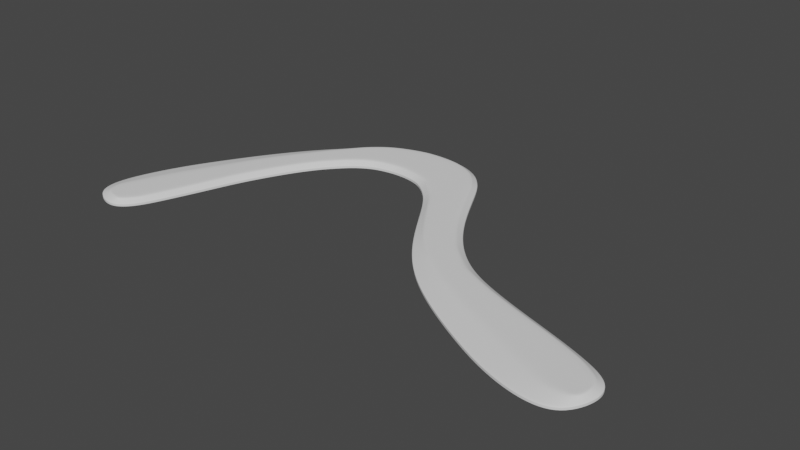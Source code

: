 # Source: questionmark.blend  (saved by Blender 3.2.14; exported with 4.5.12 LTS)
import bpy
from mathutils import Matrix  # noqa: F401  (used for matrix-valued properties, if any)

bpy.ops.wm.read_factory_settings(use_empty=True)
scene = bpy.context.scene
scene.name = 'Scene'

# ---- collections
col_collection = bpy.data.collections.new('Collection'); scene.collection.children.link(col_collection)

# ---- world
world_world = bpy.data.worlds.new('World'); scene.world = world_world
world_world.use_nodes = True; world_world.node_tree.nodes.clear()
_N = world_world.node_tree.nodes; _L = world_world.node_tree.links
n0 = _N.new('ShaderNodeOutputWorld'); n0.name = 'World Output'; n0.location = (300, 300)
n1 = _N.new('ShaderNodeBackground'); n1.name = 'Background'; n1.location = (10, 300)
n1.inputs[0].default_value = (0.05088, 0.05088, 0.05088, 1.0)
_L.new(n1.outputs[0], n0.inputs[0])
n0.is_active_output = True
world_world.color = (0.05088, 0.05088, 0.05088)
world_world.use_sun_shadow = False
world_world.sun_shadow_jitter_overblur = 0.0

# ---- meshes
me_mesh = bpy.data.meshes.new('Mesh')
me_mesh.from_pydata([(-0.1233, 0.003865, 0.0), (-0.1358, 0.0107, 0.0), (-0.1379, 0.02454, 0.0), (-0.1319, 0.04396, 0.0), (-0.1236, 0.06297, 0.0), (-0.1125, 0.0824, 0.0), (-0.1014, 0.1005, 0.0), (-0.08888, 0.1184, 0.0), (-0.07535, 0.1345, 0.0), (-0.06131, 0.1482, 0.0), (-0.04557, 0.1582, 0.0), (-0.02776, 0.1636, 0.0), (-0.007495, 0.1634, 0.0), (0.01028, 0.1562, 0.0), (0.02181, 0.1428, 0.0), (0.03036, 0.1253, 0.0), (0.04086, 0.1049, 0.0), (0.05449, 0.08496, 0.0), (0.07167, 0.06919, 0.0), (0.09154, 0.05994, 0.0), (0.1129, 0.05233, 0.0), (0.1365, 0.04468, 0.0), (0.1689, 0.01978, 0.0), (0.1653, 0.000583, 0.0), (0.1042, 0.01559, 0.0), (0.08107, 0.02855, 0.0), (0.05937, 0.04335, 0.0), (0.04217, 0.06036, 0.0), (0.02807, 0.08035, 0.0), (0.01635, 0.1, 0.0), (0.006006, 0.1163, 0.0), (-0.005895, 0.127, 0.0), (-0.02353, 0.1314, 0.0), (-0.03644, 0.1302, 0.0), (-0.04623, 0.1265, 0.0), (-0.05513, 0.1194, 0.0), (-0.06303, 0.1106, 0.0), (-0.07049, 0.09966, 0.0), (-0.07756, 0.08651, 0.0), (-0.08652, 0.06709, 0.0), (-0.09342, 0.04639, 0.0), (-0.1002, 0.02804, 0.0), (-0.1063, 0.01265, 0.0), (-0.1142, 0.004382, 0.0), (-0.1211, 0.008357, 0.0), (-0.129, 0.01133, 0.0), (-0.1296, 0.01912, 0.0), (-0.1231, 0.03492, 0.0), (-0.1153, 0.05211, 0.0), (-0.1057, 0.071, 0.0), (-0.0965, 0.08984, 0.0), (-0.08505, 0.1084, 0.0), (-0.07307, 0.1265, 0.0), (-0.05982, 0.1435, 0.0), (-0.04404, 0.1549, 0.0), (-0.02723, 0.16, 0.0), (-0.008216, 0.1598, 0.0), (0.008109, 0.1532, 0.0), (0.01875, 0.1408, 0.0), (0.02709, 0.1238, 0.0), (0.03774, 0.1032, 0.0), (0.05183, 0.08257, 0.0), (0.06956, 0.06619, 0.0), (0.09009, 0.05663, 0.0), (0.1117, 0.04892, 0.0), (0.1352, 0.04126, 0.0), (0.1667, 0.009172, 0.0), (0.1736, 0.02009, 0.0), (0.1153, 0.02673, 0.0), (0.09267, 0.03728, 0.0), (0.07124, 0.04903, 0.0), (0.05188, 0.06229, 0.0), (0.03567, 0.0783, 0.0), (0.01949, 0.1016, 0.0), (0.008883, 0.1185, 0.0), (-0.004123, 0.1303, 0.0), (-0.02325, 0.1351, 0.0), (-0.03729, 0.1338, 0.0), (-0.04811, 0.1296, 0.0), (-0.05771, 0.1219, 0.0), (-0.06602, 0.1125, 0.0), (-0.0737, 0.1012, 0.0), (-0.0809, 0.08784, 0.0), (-0.08995, 0.06827, 0.0), (-0.09684, 0.0476, 0.0), (-0.1035, 0.02948, 0.0), (-0.1093, 0.01476, 0.0), (-0.1158, 0.007918, 0.0), (0.1558, 0.03739, 0.0), (0.134, 0.01816, 0.0), (0.1242, 0.005885, 0.0), (0.1532, 0.03441, 0.0), (0.1535, 0.009768, 0.0), (0.1466, -0.0008332, 0.0), (0.1683, 0.03068, 0.0), (0.1645, 0.02746, 0.0), (-0.03576, 0.158, 0.0), (-0.05346, 0.1258, 0.0), (-0.03679, 0.1615, 0.0), (-0.05123, 0.123, 0.0), (-0.01785, 0.1607, 0.0), (-0.0428, 0.1321, 0.0), (-0.01775, 0.1644, 0.0), (-0.04143, 0.1288, 0.0), (0.0001933, 0.1577, 0.0), (-0.03036, 0.1348, 0.0), (0.00164, 0.1611, 0.0), (-0.03007, 0.1312, 0.0), (0.0138, 0.1475, 0.0), (-0.01323, 0.1336, 0.0), (0.01642, 0.15, 0.0), (-0.01425, 0.1302, 0.0), (-0.05185, 0.1509, 0.0), (-0.06186, 0.1172, 0.0), (-0.05344, 0.1537, 0.0), (-0.05908, 0.115, 0.0)], [], [(44, 87, 46, 45), (46, 87, 86, 47), (47, 86, 85, 48), (48, 85, 84, 49), (49, 84, 83, 50), (50, 83, 82, 51), (51, 82, 81, 52), (52, 81, 80, 53), (112, 113, 79, 54), (96, 97, 78, 55), (100, 101, 77, 56), (104, 105, 76, 57), (108, 109, 75, 58), (58, 75, 74, 59), (59, 74, 73, 60), (60, 73, 72, 61), (61, 72, 71, 62), (62, 71, 70, 63), (63, 70, 69, 64), (64, 69, 68, 65), (89, 91, 65, 68), (88, 21, 65, 91), (44, 45, 1, 0), (45, 46, 2, 1), (46, 47, 3, 2), (47, 48, 4, 3), (48, 49, 5, 4), (49, 50, 6, 5), (50, 51, 7, 6), (51, 52, 8, 7), (52, 53, 9, 8), (112, 54, 10, 114), (96, 55, 11, 98), (100, 56, 12, 102), (104, 57, 13, 106), (108, 58, 14, 110), (58, 59, 15, 14), (59, 60, 16, 15), (60, 61, 17, 16), (61, 62, 18, 17), (62, 63, 19, 18), (63, 64, 20, 19), (64, 65, 21, 20), (68, 69, 25, 24), (69, 70, 26, 25), (70, 71, 27, 26), (71, 72, 28, 27), (72, 73, 29, 28), (73, 74, 30, 29), (74, 75, 31, 30), (109, 76, 32, 111), (105, 77, 33, 107), (101, 78, 34, 103), (97, 79, 35, 99), (113, 80, 36, 115), (80, 81, 37, 36), (81, 82, 38, 37), (82, 83, 39, 38), (83, 84, 40, 39), (84, 85, 41, 40), (85, 86, 42, 41), (86, 87, 43, 42), (87, 44, 0, 43), (68, 24, 90, 89), (95, 92, 66, 22), (94, 95, 22, 67), (92, 93, 23, 66), (22, 66, 23, 67), (89, 90, 93, 92), (88, 91, 95, 94), (91, 89, 92, 95), (78, 97, 99, 34), (54, 96, 98, 10), (54, 79, 97, 96), (77, 101, 103, 33), (55, 100, 102, 11), (55, 78, 101, 100), (76, 105, 107, 32), (56, 104, 106, 12), (56, 77, 105, 104), (75, 109, 111, 31), (57, 108, 110, 13), (57, 76, 109, 108), (79, 113, 115, 35), (53, 112, 114, 9), (53, 80, 113, 112)])
me_mesh.polygons.foreach_set('use_smooth', [True] * 86)
_k = {(44, 45): 0.49412, (45, 46): 0.49412, (46, 47): 0.49412, (47, 48): 0.49412, (48, 49): 0.49412, (49, 50): 0.49412, (50, 51): 0.49412, (51, 52): 0.49412, (52, 53): 0.49412, (54, 112): 0.49412, (55, 96): 0.49412, (56, 100): 0.49412, (57, 104): 0.49412, (58, 108): 0.49412, (58, 59): 0.49412, (59, 60): 0.49412, (60, 61): 0.49412, (61, 62): 0.49412, (62, 63): 0.49412, (63, 64): 0.49412, (64, 65): 0.49412, (68, 89): 0.49412, (24, 90): 1.0, (68, 69): 0.49412, (69, 70): 0.49412, (70, 71): 0.49412, (71, 72): 0.49412, (72, 73): 0.49412, (73, 74): 0.49412, (74, 75): 0.49412, (76, 109): 0.49412, (77, 105): 0.49412, (78, 101): 0.49412, (79, 97): 0.49412, (80, 113): 0.49412, (80, 81): 0.49412, (81, 82): 0.49412, (82, 83): 0.49412, (83, 84): 0.49412, (84, 85): 0.49412, (85, 86): 0.49412, (86, 87): 0.49412, (44, 87): 0.49412, (46, 87): 0.49412, (47, 86): 0.49412, (48, 85): 0.49412, (49, 84): 0.49412, (50, 83): 0.49412, (51, 82): 0.49412, (52, 81): 0.49412, (53, 80): 0.49412, (54, 79): 0.49412, (55, 78): 0.49412, (56, 77): 0.49412, (57, 76): 0.49412, (58, 75): 0.49412, (59, 74): 0.49412, (60, 73): 0.49412, (61, 72): 0.49412, (62, 71): 0.49412, (63, 70): 0.49412, (64, 69): 0.49412, (65, 68): 0.49412, (0, 1): 1.0, (1, 2): 1.0, (2, 3): 1.0, (3, 4): 1.0, (4, 5): 1.0, (5, 6): 1.0, (6, 7): 1.0, (7, 8): 1.0, (8, 9): 1.0, (10, 114): 1.0, (11, 98): 1.0, (12, 102): 1.0, (13, 106): 1.0, (14, 110): 1.0, (14, 15): 1.0, (15, 16): 1.0, (16, 17): 1.0, (17, 18): 1.0, (18, 19): 1.0, (19, 20): 1.0, (20, 21): 1.0, (66, 92): 0.49412, (24, 25): 1.0, (25, 26): 1.0, (26, 27): 1.0, (27, 28): 1.0, (28, 29): 1.0, (29, 30): 1.0, (30, 31): 1.0, (32, 111): 1.0, (33, 107): 1.0, (34, 103): 1.0, (35, 99): 1.0, (36, 115): 1.0, (36, 37): 1.0, (37, 38): 1.0, (38, 39): 1.0, (39, 40): 1.0, (40, 41): 1.0, (41, 42): 1.0, (42, 43): 1.0, (0, 43): 1.0, (21, 88): 1.0, (65, 91): 0.49412, (89, 91): 0.49412, (22, 66): 0.49412, (91, 95): 0.49412, (88, 94): 1.0, (23, 93): 1.0, (92, 95): 0.49412, (90, 93): 1.0, (67, 94): 1.0, (23, 67): 1.0, (22, 95): 0.49412, (89, 92): 0.49412, (54, 96): 0.49412, (78, 97): 0.49412, (10, 98): 1.0, (34, 99): 1.0, (55, 100): 0.49412, (77, 101): 0.49412, (11, 102): 1.0, (33, 103): 1.0, (56, 104): 0.49412, (76, 105): 0.49412, (12, 106): 1.0, (32, 107): 1.0, (57, 108): 0.49412, (75, 109): 0.49412, (13, 110): 1.0, (31, 111): 1.0, (53, 112): 0.49412, (79, 113): 0.49412, (9, 114): 1.0, (35, 115): 1.0}
me_mesh.attributes.new('crease_edge', 'FLOAT', 'EDGE').data.foreach_set('value', [_k.get((min(e.vertices), max(e.vertices)), 0.0) for e in me_mesh.edges])
me_mesh.update()

# ---- objects
ob_beziercircle = bpy.data.objects.new('BezierCircle', me_mesh)

# ---- transforms, parenting, visibility, modifiers, constraints
ob_beziercircle.location = (0.0, 0.0, 0.0)
_vg = ob_beziercircle.vertex_groups.new(name='Group.001')
_vg.add([22, 44, 45, 46, 47, 48, 49, 50, 51, 52, 53, 54, 55, 56, 57, 58, 59, 60, 61, 62, 63, 64, 65, 66, 68, 69, 70, 71, 72, 73, 74, 75, 76, 77, 78, 79, 80, 81, 82, 83, 84, 85, 86, 87, 89, 91, 92, 95, 96, 97, 100, 101, 104, 105, 108, 109, 112, 113], 1.0, 'REPLACE')
_m = ob_beziercircle.modifiers.new('Solidify', 'SOLIDIFY')
_m.thickness = 0.004
_m.thickness_vertex_group = 0.37
_m.offset = 1.0
_m.vertex_group = 'Group.001'
_m = ob_beziercircle.modifiers.new('Subdivision', 'SUBSURF')
_m.levels = 3
_m.render_levels = 3
_m = ob_beziercircle.modifiers.new('WeightedNormal', 'WEIGHTED_NORMAL')

# ---- collection membership
col_collection.objects.link(ob_beziercircle)

# ---- scene / render settings (as saved in the file)
scene.frame_start = 1; scene.frame_end = 250; scene.frame_set(1)
scene.render.engine = 'BLENDER_EEVEE_NEXT'
scene.cycles.sampling_pattern = 'TABULATED_SOBOL'
scene.cycles.use_light_tree = False
scene.view_settings.view_transform = 'Filmic'
bpy.context.view_layer.update()

# ---- added for rendering (the .blend has no active camera and no usable light): camera, sun
cam_auto = bpy.data.cameras.new('AutoCamera')
cam_auto.lens = 50.0
cam_auto.sensor_width = 36.0
cam_auto.clip_end = 1000.0
ob_auto_camera = bpy.data.objects.new('AutoCamera', cam_auto)
scene.collection.objects.link(ob_auto_camera)
ob_auto_camera.location = (0.340326, -0.305495, 0.260404)
ob_auto_camera.rotation_euler = (1.09748, -7.21219e-08, 0.694738)
scene.camera = ob_auto_camera
light_auto_sun = bpy.data.lights.new('AutoSun', 'SUN')
light_auto_sun.energy = 3.0
light_auto_sun.angle = 0.0523599
ob_auto_sun = bpy.data.objects.new('AutoSun', light_auto_sun)
scene.collection.objects.link(ob_auto_sun)
ob_auto_sun.rotation_euler = (0.872665, 0.174533, 0.523599)
bpy.context.view_layer.update()
